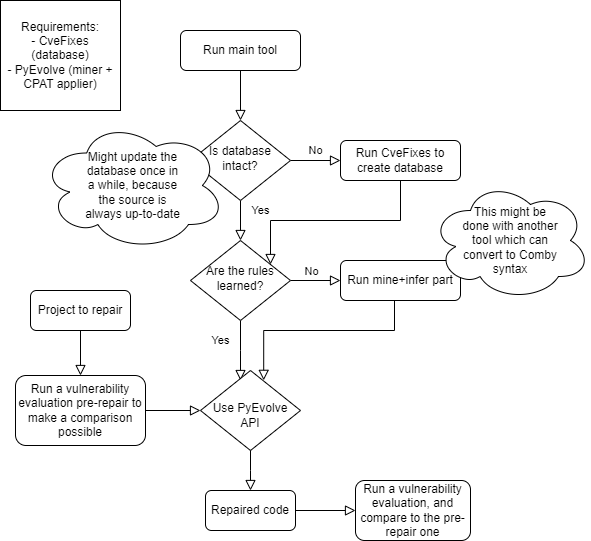

The diagram above was exported from draw.io. Its source (the exported page's mxGraphModel, read from the mxfile embedded in the PNG):
<mxGraphModel dx="1276" dy="614" grid="1" gridSize="10" guides="1" tooltips="1" connect="1" arrows="1" fold="1" page="1" pageScale="1" pageWidth="827" pageHeight="1169" math="0" shadow="0">
  <root>
    <mxCell id="WIyWlLk6GJQsqaUBKTNV-0" />
    <mxCell id="WIyWlLk6GJQsqaUBKTNV-1" parent="WIyWlLk6GJQsqaUBKTNV-0" />
    <mxCell id="WIyWlLk6GJQsqaUBKTNV-2" value="" style="rounded=0;html=1;jettySize=auto;orthogonalLoop=1;fontSize=11;endArrow=block;endFill=0;endSize=8;strokeWidth=1;shadow=0;labelBackgroundColor=none;edgeStyle=orthogonalEdgeStyle;" parent="WIyWlLk6GJQsqaUBKTNV-1" source="WIyWlLk6GJQsqaUBKTNV-3" target="WIyWlLk6GJQsqaUBKTNV-6" edge="1">
      <mxGeometry relative="1" as="geometry" />
    </mxCell>
    <mxCell id="WIyWlLk6GJQsqaUBKTNV-3" value="Run main tool" style="rounded=1;whiteSpace=wrap;html=1;fontSize=12;glass=0;strokeWidth=1;shadow=0;" parent="WIyWlLk6GJQsqaUBKTNV-1" vertex="1">
      <mxGeometry x="200" y="70" width="120" height="40" as="geometry" />
    </mxCell>
    <mxCell id="WIyWlLk6GJQsqaUBKTNV-4" value="Yes" style="rounded=0;html=1;jettySize=auto;orthogonalLoop=1;fontSize=11;endArrow=block;endFill=0;endSize=8;strokeWidth=1;shadow=0;labelBackgroundColor=none;edgeStyle=orthogonalEdgeStyle;" parent="WIyWlLk6GJQsqaUBKTNV-1" source="WIyWlLk6GJQsqaUBKTNV-6" target="WIyWlLk6GJQsqaUBKTNV-10" edge="1">
      <mxGeometry x="-0.5" y="20" relative="1" as="geometry">
        <mxPoint as="offset" />
      </mxGeometry>
    </mxCell>
    <mxCell id="WIyWlLk6GJQsqaUBKTNV-5" value="No" style="edgeStyle=orthogonalEdgeStyle;rounded=0;html=1;jettySize=auto;orthogonalLoop=1;fontSize=11;endArrow=block;endFill=0;endSize=8;strokeWidth=1;shadow=0;labelBackgroundColor=none;" parent="WIyWlLk6GJQsqaUBKTNV-1" source="WIyWlLk6GJQsqaUBKTNV-6" target="WIyWlLk6GJQsqaUBKTNV-7" edge="1">
      <mxGeometry y="10" relative="1" as="geometry">
        <mxPoint as="offset" />
      </mxGeometry>
    </mxCell>
    <mxCell id="WIyWlLk6GJQsqaUBKTNV-6" value="Is database intact?" style="rhombus;whiteSpace=wrap;html=1;shadow=0;fontFamily=Helvetica;fontSize=12;align=center;strokeWidth=1;spacing=6;spacingTop=-4;" parent="WIyWlLk6GJQsqaUBKTNV-1" vertex="1">
      <mxGeometry x="210" y="160" width="100" height="80" as="geometry" />
    </mxCell>
    <mxCell id="WIyWlLk6GJQsqaUBKTNV-7" value="Run CveFixes to create database" style="rounded=1;whiteSpace=wrap;html=1;fontSize=12;glass=0;strokeWidth=1;shadow=0;" parent="WIyWlLk6GJQsqaUBKTNV-1" vertex="1">
      <mxGeometry x="360" y="180" width="120" height="40" as="geometry" />
    </mxCell>
    <mxCell id="WIyWlLk6GJQsqaUBKTNV-8" value="Yes" style="rounded=0;html=1;jettySize=auto;orthogonalLoop=1;fontSize=11;endArrow=block;endFill=0;endSize=8;strokeWidth=1;shadow=0;labelBackgroundColor=none;edgeStyle=orthogonalEdgeStyle;" parent="WIyWlLk6GJQsqaUBKTNV-1" source="WIyWlLk6GJQsqaUBKTNV-10" edge="1">
      <mxGeometry x="-0.3389" y="-20" relative="1" as="geometry">
        <mxPoint as="offset" />
        <mxPoint x="260" y="420" as="targetPoint" />
      </mxGeometry>
    </mxCell>
    <mxCell id="WIyWlLk6GJQsqaUBKTNV-9" value="" style="edgeStyle=orthogonalEdgeStyle;rounded=0;html=1;jettySize=auto;orthogonalLoop=1;fontSize=11;endArrow=block;endFill=0;endSize=8;strokeWidth=1;shadow=0;labelBackgroundColor=none;" parent="WIyWlLk6GJQsqaUBKTNV-1" source="WIyWlLk6GJQsqaUBKTNV-10" target="WIyWlLk6GJQsqaUBKTNV-12" edge="1">
      <mxGeometry x="0.2" y="-30" relative="1" as="geometry">
        <mxPoint as="offset" />
      </mxGeometry>
    </mxCell>
    <mxCell id="wxa1P1g5VvGwcukEs6Nx-4" value="No" style="edgeLabel;html=1;align=center;verticalAlign=middle;resizable=0;points=[];" parent="WIyWlLk6GJQsqaUBKTNV-9" vertex="1" connectable="0">
      <mxGeometry x="-0.176" y="17" relative="1" as="geometry">
        <mxPoint x="-1" y="7" as="offset" />
      </mxGeometry>
    </mxCell>
    <mxCell id="WIyWlLk6GJQsqaUBKTNV-10" value="Are the rules learned?" style="rhombus;whiteSpace=wrap;html=1;shadow=0;fontFamily=Helvetica;fontSize=12;align=center;strokeWidth=1;spacing=6;spacingTop=-4;" parent="WIyWlLk6GJQsqaUBKTNV-1" vertex="1">
      <mxGeometry x="210" y="280" width="100" height="80" as="geometry" />
    </mxCell>
    <mxCell id="WIyWlLk6GJQsqaUBKTNV-12" value="Run mine+infer part" style="rounded=1;whiteSpace=wrap;html=1;fontSize=12;glass=0;strokeWidth=1;shadow=0;" parent="WIyWlLk6GJQsqaUBKTNV-1" vertex="1">
      <mxGeometry x="360" y="300" width="120" height="40" as="geometry" />
    </mxCell>
    <mxCell id="wxa1P1g5VvGwcukEs6Nx-0" value="Requirements:&lt;br&gt;- CveFixes (database)&lt;br&gt;- PyEvolve (miner + CPAT applier)" style="rounded=0;whiteSpace=wrap;html=1;" parent="WIyWlLk6GJQsqaUBKTNV-1" vertex="1">
      <mxGeometry x="20" y="40" width="120" height="110" as="geometry" />
    </mxCell>
    <mxCell id="wxa1P1g5VvGwcukEs6Nx-1" value="" style="rounded=0;html=1;jettySize=auto;orthogonalLoop=1;fontSize=11;endArrow=block;endFill=0;endSize=8;strokeWidth=1;shadow=0;labelBackgroundColor=none;edgeStyle=orthogonalEdgeStyle;" parent="WIyWlLk6GJQsqaUBKTNV-1" source="WIyWlLk6GJQsqaUBKTNV-7" target="WIyWlLk6GJQsqaUBKTNV-10" edge="1">
      <mxGeometry y="20" relative="1" as="geometry">
        <mxPoint as="offset" />
        <mxPoint x="270" y="250" as="sourcePoint" />
        <mxPoint x="270" y="290" as="targetPoint" />
        <Array as="points">
          <mxPoint x="420" y="260" />
          <mxPoint x="290" y="260" />
        </Array>
      </mxGeometry>
    </mxCell>
    <mxCell id="wxa1P1g5VvGwcukEs6Nx-2" value="" style="rounded=0;html=1;jettySize=auto;orthogonalLoop=1;fontSize=11;endArrow=block;endFill=0;endSize=8;strokeWidth=1;shadow=0;labelBackgroundColor=none;edgeStyle=orthogonalEdgeStyle;entryX=0.632;entryY=0.123;entryDx=0;entryDy=0;entryPerimeter=0;" parent="WIyWlLk6GJQsqaUBKTNV-1" source="WIyWlLk6GJQsqaUBKTNV-12" target="wxa1P1g5VvGwcukEs6Nx-3" edge="1">
      <mxGeometry y="20" relative="1" as="geometry">
        <mxPoint as="offset" />
        <mxPoint x="414" y="330" as="sourcePoint" />
        <mxPoint x="284" y="414" as="targetPoint" />
        <Array as="points">
          <mxPoint x="414" y="370" />
          <mxPoint x="283" y="370" />
        </Array>
      </mxGeometry>
    </mxCell>
    <mxCell id="wxa1P1g5VvGwcukEs6Nx-3" value="&lt;br&gt;Use PyEvolve API" style="rhombus;whiteSpace=wrap;html=1;shadow=0;fontFamily=Helvetica;fontSize=12;align=center;strokeWidth=1;spacing=6;spacingTop=-4;" parent="WIyWlLk6GJQsqaUBKTNV-1" vertex="1">
      <mxGeometry x="220" y="410" width="100" height="80" as="geometry" />
    </mxCell>
    <mxCell id="V9-UVZ1nUGoS3VvgIpJ8-0" value="This might be&lt;br&gt;done with another&lt;br&gt;tool which can&lt;br&gt;convert to Comby&lt;br&gt;syntax" style="ellipse;shape=cloud;whiteSpace=wrap;html=1;" parent="WIyWlLk6GJQsqaUBKTNV-1" vertex="1">
      <mxGeometry x="450" y="220" width="160" height="120" as="geometry" />
    </mxCell>
    <mxCell id="V9-UVZ1nUGoS3VvgIpJ8-1" value="Project to repair" style="rounded=1;whiteSpace=wrap;html=1;" parent="WIyWlLk6GJQsqaUBKTNV-1" vertex="1">
      <mxGeometry x="50" y="330" width="100" height="40" as="geometry" />
    </mxCell>
    <mxCell id="V9-UVZ1nUGoS3VvgIpJ8-2" value="" style="rounded=0;html=1;jettySize=auto;orthogonalLoop=1;fontSize=11;endArrow=block;endFill=0;endSize=8;strokeWidth=1;shadow=0;labelBackgroundColor=none;edgeStyle=orthogonalEdgeStyle;" parent="WIyWlLk6GJQsqaUBKTNV-1" source="V9-UVZ1nUGoS3VvgIpJ8-1" target="V9-UVZ1nUGoS3VvgIpJ8-3" edge="1">
      <mxGeometry relative="1" as="geometry">
        <mxPoint x="99.5" y="300" as="sourcePoint" />
        <mxPoint x="100" y="320" as="targetPoint" />
      </mxGeometry>
    </mxCell>
    <mxCell id="V9-UVZ1nUGoS3VvgIpJ8-3" value="Run a vulnerability evaluation pre-repair to make a comparison possible" style="rounded=1;whiteSpace=wrap;html=1;" parent="WIyWlLk6GJQsqaUBKTNV-1" vertex="1">
      <mxGeometry x="35" y="415" width="130" height="70" as="geometry" />
    </mxCell>
    <mxCell id="V9-UVZ1nUGoS3VvgIpJ8-4" value="" style="rounded=0;html=1;jettySize=auto;orthogonalLoop=1;fontSize=11;endArrow=block;endFill=0;endSize=8;strokeWidth=1;shadow=0;labelBackgroundColor=none;edgeStyle=orthogonalEdgeStyle;entryX=0;entryY=0.5;entryDx=0;entryDy=0;" parent="WIyWlLk6GJQsqaUBKTNV-1" source="V9-UVZ1nUGoS3VvgIpJ8-3" target="wxa1P1g5VvGwcukEs6Nx-3" edge="1">
      <mxGeometry relative="1" as="geometry">
        <mxPoint x="99.5" y="410" as="sourcePoint" />
        <mxPoint x="99.5" y="460" as="targetPoint" />
      </mxGeometry>
    </mxCell>
    <mxCell id="V9-UVZ1nUGoS3VvgIpJ8-5" value="" style="rounded=0;html=1;jettySize=auto;orthogonalLoop=1;fontSize=11;endArrow=block;endFill=0;endSize=8;strokeWidth=1;shadow=0;labelBackgroundColor=none;edgeStyle=orthogonalEdgeStyle;" parent="WIyWlLk6GJQsqaUBKTNV-1" source="wxa1P1g5VvGwcukEs6Nx-3" edge="1">
      <mxGeometry relative="1" as="geometry">
        <mxPoint x="269.5" y="500" as="sourcePoint" />
        <mxPoint x="270" y="530" as="targetPoint" />
      </mxGeometry>
    </mxCell>
    <mxCell id="V9-UVZ1nUGoS3VvgIpJ8-6" value="Repaired code" style="rounded=1;whiteSpace=wrap;html=1;" parent="WIyWlLk6GJQsqaUBKTNV-1" vertex="1">
      <mxGeometry x="225" y="530" width="90" height="40" as="geometry" />
    </mxCell>
    <mxCell id="V9-UVZ1nUGoS3VvgIpJ8-7" value="" style="rounded=0;html=1;jettySize=auto;orthogonalLoop=1;fontSize=11;endArrow=block;endFill=0;endSize=8;strokeWidth=1;shadow=0;labelBackgroundColor=none;edgeStyle=orthogonalEdgeStyle;" parent="WIyWlLk6GJQsqaUBKTNV-1" source="V9-UVZ1nUGoS3VvgIpJ8-6" target="V9-UVZ1nUGoS3VvgIpJ8-8" edge="1">
      <mxGeometry relative="1" as="geometry">
        <mxPoint x="350" y="590" as="sourcePoint" />
        <mxPoint x="350" y="630" as="targetPoint" />
      </mxGeometry>
    </mxCell>
    <mxCell id="V9-UVZ1nUGoS3VvgIpJ8-8" value="Run a vulnerability evaluation, and compare to the pre-repair one" style="rounded=1;whiteSpace=wrap;html=1;" parent="WIyWlLk6GJQsqaUBKTNV-1" vertex="1">
      <mxGeometry x="375" y="520" width="115" height="60" as="geometry" />
    </mxCell>
    <mxCell id="V9-UVZ1nUGoS3VvgIpJ8-9" value="Might update the&lt;br&gt;database once in&lt;br&gt;a while, because&lt;br&gt;the source is&lt;br&gt;always up-to-date" style="ellipse;shape=cloud;whiteSpace=wrap;html=1;" parent="WIyWlLk6GJQsqaUBKTNV-1" vertex="1">
      <mxGeometry x="60" y="160" width="185" height="130" as="geometry" />
    </mxCell>
  </root>
</mxGraphModel>